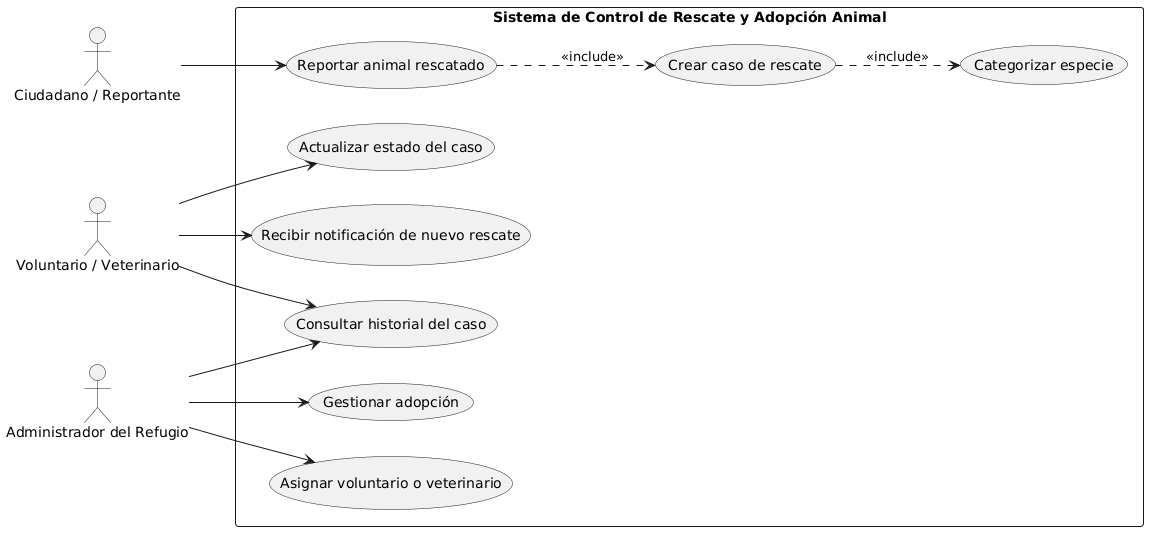

The diagram above was rendered by PlantUML. Its source (embedded in the PNG):
@startuml
left to right direction
actor "Ciudadano / Reportante" as Ciudadano
actor "Voluntario / Veterinario" as Voluntario
actor "Administrador del Refugio" as Admin

rectangle "Sistema de Control de Rescate y Adopción Animal" {
  usecase "Reportar animal rescatado" as UC1
  usecase "Crear caso de rescate" as UC2
  usecase "Categorizar especie" as UC3
  usecase "Asignar voluntario o veterinario" as UC4
  usecase "Actualizar estado del caso" as UC5
  usecase "Recibir notificación de nuevo rescate" as UC6
  usecase "Consultar historial del caso" as UC7
  usecase "Gestionar adopción" as UC8
}

Ciudadano --> UC1
UC1 ..> UC2 : <<include>>
UC2 ..> UC3 : <<include>>
Admin --> UC4
Admin --> UC7
Admin --> UC8
Voluntario --> UC5
Voluntario --> UC6
Voluntario --> UC7
@enduml